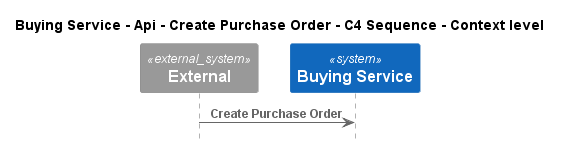

The diagram above was rendered by PlantUML. Its source (embedded in the PNG):
@startuml
!pragma layout smetana
!include ..\..\..\..\..\..\..\.c4s\C4_Sequence.puml

title Buying Service - Api - Create Purchase Order - C4 Sequence - Context level

System_Ext(C4InterFlow.SoftwareSystems.ExternalSystem, "External", "")
System(ECommercePlatform.SoftwareSystems.BuyingService, "Buying Service", "")

Rel(C4InterFlow.SoftwareSystems.ExternalSystem, ECommercePlatform.SoftwareSystems.BuyingService, "Create Purchase Order")


@enduml